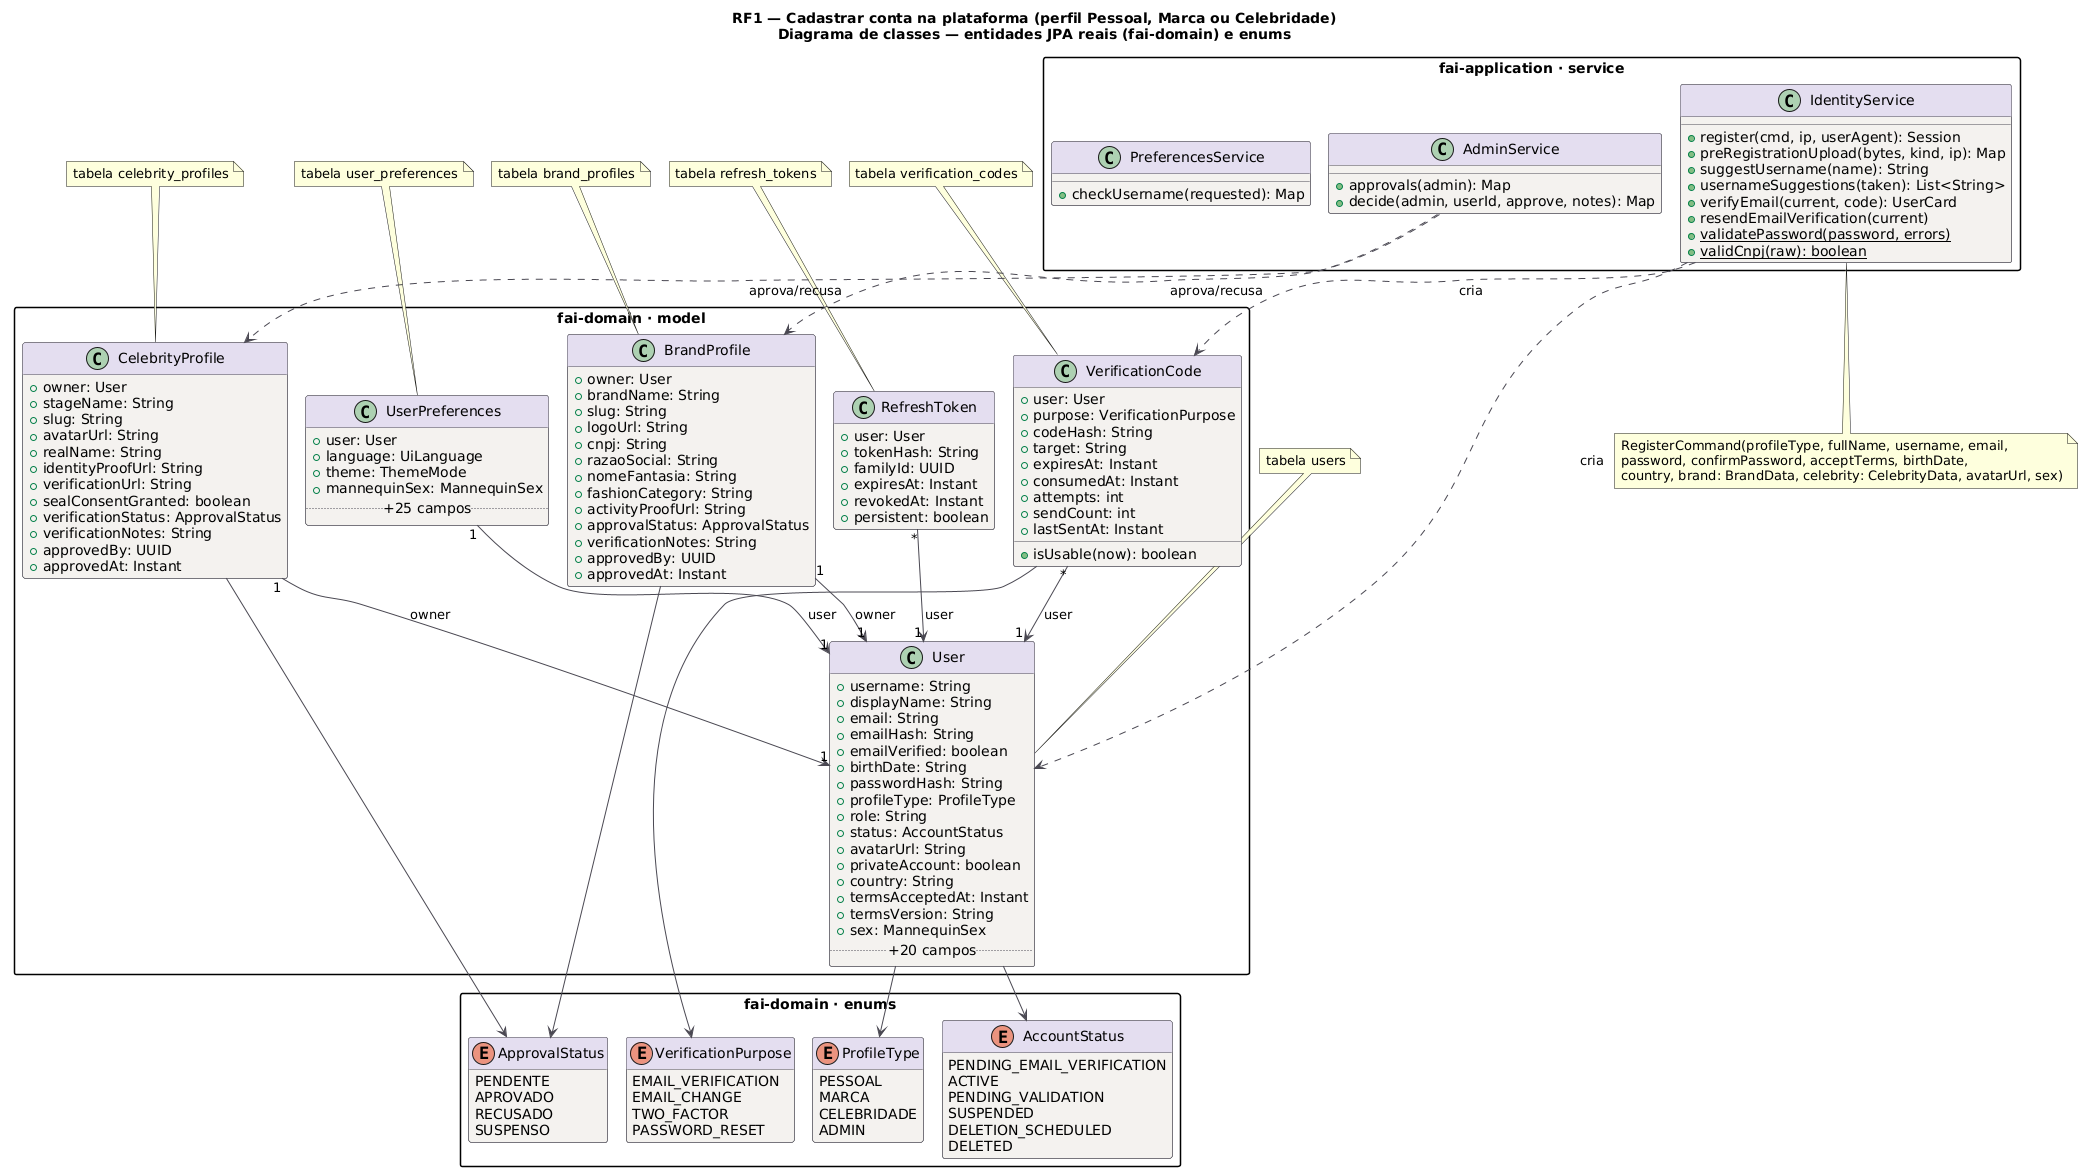

The diagram above was rendered by PlantUML. Its source (embedded in the PNG):
@startuml RF1_Classes
title RF1 — Cadastrar conta na plataforma (perfil Pessoal, Marca ou Celebridade)\nDiagrama de classes — entidades JPA reais (fai-domain) e enums
!pragma layout smetana
skinparam backgroundColor #FFFFFF
skinparam class {
  BackgroundColor #F4F2EF
  BorderColor #4A4852
  ArrowColor #4A4852
  HeaderBackgroundColor #E4DEF0
}
skinparam packageStyle rectangle
hide empty methods

package "fai-domain · model" {
class User {
  +username: String
  +displayName: String
  +email: String
  +emailHash: String
  +emailVerified: boolean
  +birthDate: String
  +passwordHash: String
  +profileType: ProfileType
  +role: String
  +status: AccountStatus
  +avatarUrl: String
  +privateAccount: boolean
  +country: String
  +termsAcceptedAt: Instant
  +termsVersion: String
  +sex: MannequinSex
  .. +20 campos ..
}
class UserPreferences {
  +user: User
  +language: UiLanguage
  +theme: ThemeMode
  +mannequinSex: MannequinSex
  .. +25 campos ..
}
class VerificationCode {
  +user: User
  +purpose: VerificationPurpose
  +codeHash: String
  +target: String
  +expiresAt: Instant
  +consumedAt: Instant
  +attempts: int
  +sendCount: int
  +lastSentAt: Instant
  +isUsable(now): boolean
}
class RefreshToken {
  +user: User
  +tokenHash: String
  +familyId: UUID
  +expiresAt: Instant
  +revokedAt: Instant
  +persistent: boolean
}
class BrandProfile {
  +owner: User
  +brandName: String
  +slug: String
  +logoUrl: String
  +cnpj: String
  +razaoSocial: String
  +nomeFantasia: String
  +fashionCategory: String
  +activityProofUrl: String
  +approvalStatus: ApprovalStatus
  +verificationNotes: String
  +approvedBy: UUID
  +approvedAt: Instant
}
class CelebrityProfile {
  +owner: User
  +stageName: String
  +slug: String
  +avatarUrl: String
  +realName: String
  +identityProofUrl: String
  +verificationUrl: String
  +sealConsentGranted: boolean
  +verificationStatus: ApprovalStatus
  +verificationNotes: String
  +approvedBy: UUID
  +approvedAt: Instant
}
}
package "fai-domain · enums" {
enum ProfileType {
  PESSOAL
  MARCA
  CELEBRIDADE
  ADMIN
}
enum AccountStatus {
  PENDING_EMAIL_VERIFICATION
  ACTIVE
  PENDING_VALIDATION
  SUSPENDED
  DELETION_SCHEDULED
  DELETED
}
enum ApprovalStatus {
  PENDENTE
  APROVADO
  RECUSADO
  SUSPENSO
}
enum VerificationPurpose {
  EMAIL_VERIFICATION
  EMAIL_CHANGE
  TWO_FACTOR
  PASSWORD_RESET
}
}
package "fai-application · service" {
class IdentityService {
  +register(cmd, ip, userAgent): Session
  +preRegistrationUpload(bytes, kind, ip): Map
  +suggestUsername(name): String
  +usernameSuggestions(taken): List<String>
  +verifyEmail(current, code): UserCard
  +resendEmailVerification(current)
  {static} +validatePassword(password, errors)
  {static} +validCnpj(raw): boolean
}
class AdminService {
  +approvals(admin): Map
  +decide(admin, userId, approve, notes): Map
}
class PreferencesService {
  +checkUsername(requested): Map
}
}
UserPreferences "1" --> "1" User : user
VerificationCode "*" --> "1" User : user
RefreshToken "*" --> "1" User : user
BrandProfile "1" --> "1" User : owner
CelebrityProfile "1" --> "1" User : owner
User --> ProfileType
User --> AccountStatus
BrandProfile --> ApprovalStatus
CelebrityProfile --> ApprovalStatus
VerificationCode --> VerificationPurpose
IdentityService ..> User : cria
IdentityService ..> VerificationCode : cria
AdminService ..> BrandProfile : aprova/recusa
AdminService ..> CelebrityProfile : aprova/recusa
note top of User : tabela users
note top of UserPreferences : tabela user_preferences
note top of VerificationCode : tabela verification_codes
note top of RefreshToken : tabela refresh_tokens
note top of BrandProfile : tabela brand_profiles
note top of CelebrityProfile : tabela celebrity_profiles
note bottom of IdentityService : RegisterCommand(profileType, fullName, username, email,\npassword, confirmPassword, acceptTerms, birthDate,\ncountry, brand: BrandData, celebrity: CelebrityData, avatarUrl, sex)
@enduml